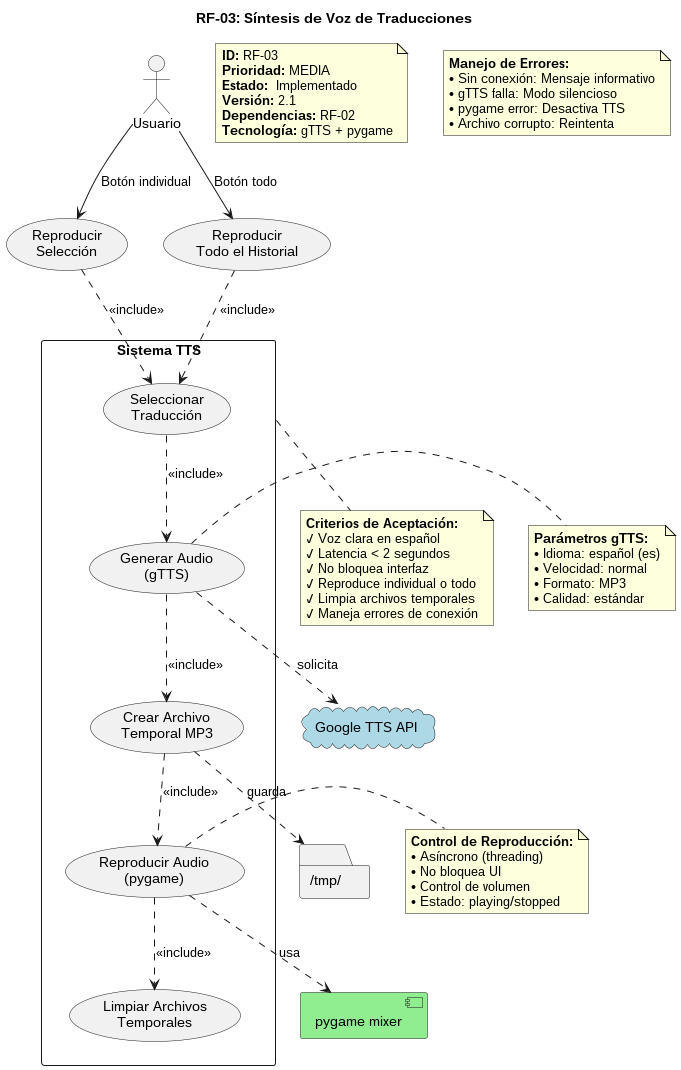

The diagram above was rendered by PlantUML. Its source (embedded in the PNG):
@startuml RF03_Text_To_Speech

title RF-03: Síntesis de Voz de Traducciones

' Metadata
note as metadata
**ID:** RF-03
**Prioridad:** MEDIA
**Estado:** ✅ Implementado
**Versión:** 2.1
**Dependencias:** RF-02
**Tecnología:** gTTS + pygame
end note

actor "Usuario" as User

rectangle "Sistema TTS" {
    usecase "Seleccionar\nTraducción" as UC1
    usecase "Generar Audio\n(gTTS)" as UC2
    usecase "Crear Archivo\nTemporal MP3" as UC3
    usecase "Reproducir Audio\n(pygame)" as UC4
    usecase "Limpiar Archivos\nTemporales" as UC5
}

' Flujos alternativos
usecase "Reproducir\nSelección" as UC6
usecase "Reproducir\nTodo el Historial" as UC7

User --> UC6 : Botón individual
User --> UC7 : Botón todo

UC6 ..> UC1 : <<include>>
UC7 ..> UC1 : <<include>>
UC1 ..> UC2 : <<include>>
UC2 ..> UC3 : <<include>>
UC3 ..> UC4 : <<include>>
UC4 ..> UC5 : <<include>>

' Componentes externos
cloud "Google TTS API" as GTTS #LightBlue
component "pygame mixer" as Pygame #LightGreen
folder "/tmp/" as TempFolder

UC2 ..> GTTS : solicita
UC3 ..> TempFolder : guarda
UC4 ..> Pygame : usa

' Diagrama de actividad embebido
note right of UC2
**Parámetros gTTS:**
• Idioma: español (es)
• Velocidad: normal
• Formato: MP3
• Calidad: estándar
end note

note right of UC4
**Control de Reproducción:**
• Asíncrono (threading)
• No bloquea UI
• Control de volumen
• Estado: playing/stopped
end note

' Criterios de aceptación
note bottom of "Sistema TTS"
**Criterios de Aceptación:**
✓ Voz clara en español
✓ Latencia < 2 segundos
✓ No bloquea interfaz
✓ Reproduce individual o todo
✓ Limpia archivos temporales
✓ Maneja errores de conexión
end note

' Manejo de errores
note as errors
**Manejo de Errores:**
• Sin conexión: Mensaje informativo
• gTTS falla: Modo silencioso
• pygame error: Desactiva TTS
• Archivo corrupto: Reintenta
end note

@enduml